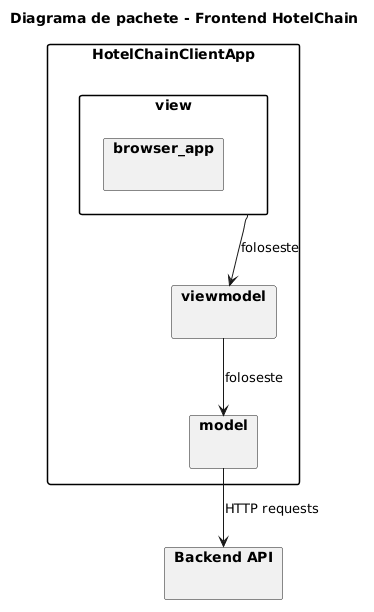

The diagram above was rendered by PlantUML. Its source (embedded in the PNG):
@startuml
title Diagrama de pachete - Frontend HotelChain

skinparam packageStyle rectangle

package "HotelChainClientApp" as ClientApp {

  package "view" as View {
    package "browser_app" as BrowserApp {
    }
  }

  package "viewmodel" as ViewModel {
  }

  package "model" as Model {
  }
}

package "Backend API" as BackendAPI {
}

View --> ViewModel : foloseste
ViewModel --> Model : foloseste
Model --> BackendAPI : HTTP requests
@enduml